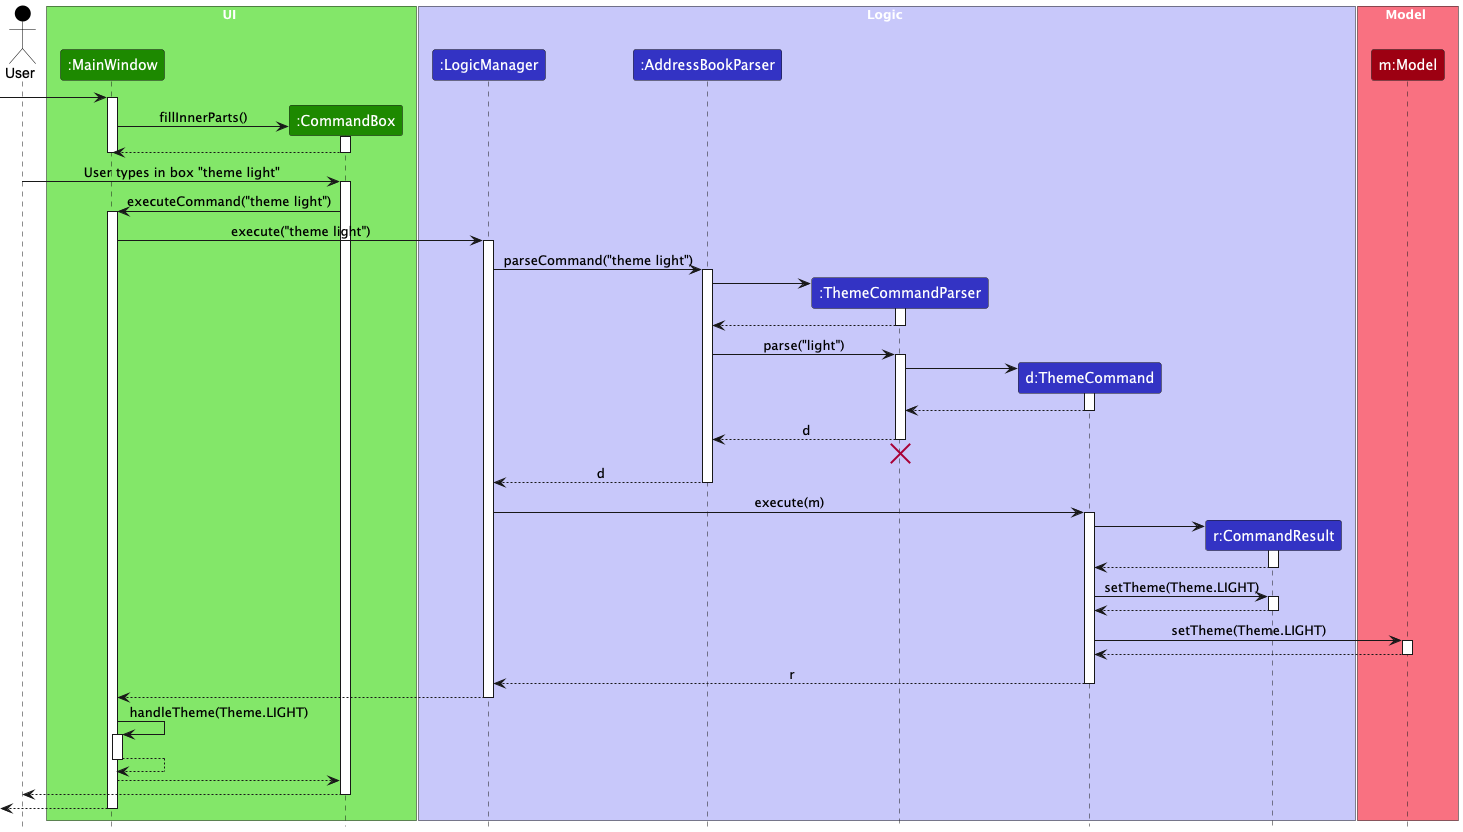

The diagram above was rendered by PlantUML. Its source (embedded in the PNG):
@startuml
!include style.puml
skinparam ArrowFontStyle plain

Actor User as user USER_COLOR

box UI UI_COLOR_T1
participant ":MainWindow" as MainWindow UI_COLOR
participant ":CommandBox" as CommandBox UI_COLOR
end box

box Logic LOGIC_COLOR_T1
participant ":LogicManager" as LogicManager LOGIC_COLOR
participant ":AddressBookParser" as AddressBookParser LOGIC_COLOR
participant ":ThemeCommandParser" as ThemeCommandParser LOGIC_COLOR
participant "d:ThemeCommand" as ThemeCommand LOGIC_COLOR
participant "r:CommandResult" as CommandResult LOGIC_COLOR
end box

box Model MODEL_COLOR_T1
participant "m:Model" as Model MODEL_COLOR
end box

[-> MainWindow
activate MainWindow
create CommandBox

MainWindow -> CommandBox: fillInnerParts()
activate CommandBox

CommandBox --> MainWindow
deactivate CommandBox
deactivate MainWindow
user -> CommandBox : User types in box "theme light"

activate CommandBox
CommandBox -> MainWindow: executeCommand("theme light")
activate MainWindow


MainWindow -> LogicManager : execute("theme light")




activate LogicManager

LogicManager -> AddressBookParser : parseCommand("theme light")
activate AddressBookParser

create ThemeCommandParser
AddressBookParser -> ThemeCommandParser
activate ThemeCommandParser

ThemeCommandParser --> AddressBookParser
deactivate ThemeCommandParser

AddressBookParser -> ThemeCommandParser : parse("light")
activate ThemeCommandParser

create ThemeCommand
ThemeCommandParser -> ThemeCommand
activate ThemeCommand

ThemeCommand --> ThemeCommandParser :
deactivate ThemeCommand

ThemeCommandParser --> AddressBookParser : d
deactivate ThemeCommandParser
'Hidden arrow to position the destroy marker below the end of the activation bar.
ThemeCommandParser -[hidden]-> AddressBookParser
destroy ThemeCommandParser

AddressBookParser --> LogicManager : d
deactivate AddressBookParser

LogicManager -> ThemeCommand: execute(m)
activate ThemeCommand


create CommandResult
ThemeCommand -> CommandResult

activate CommandResult
CommandResult --> ThemeCommand
deactivate CommandResult


ThemeCommand -> CommandResult : setTheme(Theme.LIGHT)
activate CommandResult
CommandResult --> ThemeCommand
deactivate CommandResult

ThemeCommand -> Model : setTheme(Theme.LIGHT)
activate Model

Model --> ThemeCommand
deactivate Model

ThemeCommand --> LogicManager : r
deactivate ThemeCommand

MainWindow <--LogicManager
deactivate LogicManager

MainWindow -> MainWindow: handleTheme(Theme.LIGHT)
activate MainWindow
MainWindow --> MainWindow
deactivate MainWindow

MainWindow --> CommandBox

user <-- CommandBox
deactivate CommandBox

[<-- MainWindow
deactivate MainWindow


@enduml